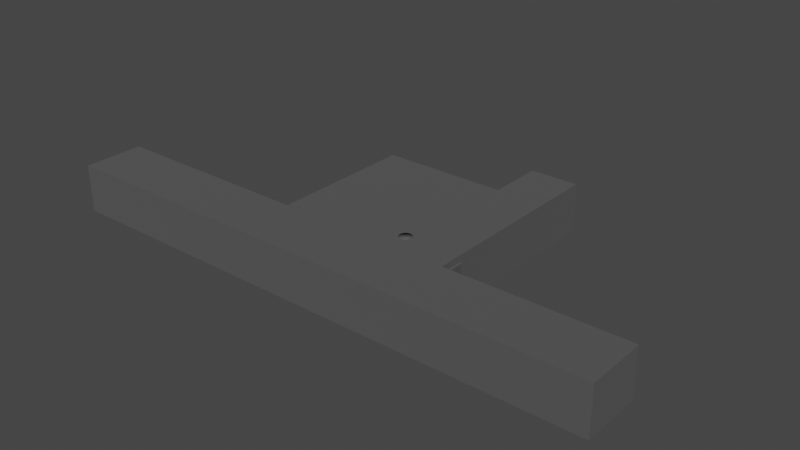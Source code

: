 # Source: Floor_IM.blend  (saved by Blender 2.82.7; exported with 4.5.12 LTS)
import bpy
from mathutils import Matrix  # noqa: F401  (used for matrix-valued properties, if any)

bpy.ops.wm.read_factory_settings(use_empty=True)
scene = bpy.context.scene
scene.name = 'Scene'

# ---- collections
col_collection = bpy.data.collections.new('Collection'); scene.collection.children.link(col_collection)

# ---- materials (node trees are filled in below, after node groups)
mat_skjerm = bpy.data.materials.new('Skjerm')
mat_skjerm.alpha_threshold = 0.0
mat_skjerm.use_transparent_shadow = False
mat_skjerm.line_color = (0.0, 0.0, 0.0, 1.0)
mat_gr = bpy.data.materials.new('Grå')
mat_gr.alpha_threshold = 0.0
mat_gr.use_transparent_shadow = False
mat_gr.line_color = (0.0, 0.0, 0.0, 1.0)

# ---- material node trees
mat_skjerm.use_nodes = True; mat_skjerm.node_tree.nodes.clear()
_N = mat_skjerm.node_tree.nodes; _L = mat_skjerm.node_tree.links
n0 = _N.new('ShaderNodeOutputMaterial'); n0.name = 'Material Output'; n0.location = (300, 300)
n1 = _N.new('ShaderNodeBsdfPrincipled'); n1.name = 'Principled BSDF'; n1.location = (10, 300)
n1.distribution = 'GGX'
n1.subsurface_method = 'BURLEY'
n1.inputs[0].default_value = (0.07658, 0.07658, 0.07658, 1.0)
n1.inputs[2].default_value = 1.0
n1.inputs[3].default_value = 1.45
n1.inputs[27].default_value = (0.0, 0.0, 0.0, 1.0)
n1.inputs[28].default_value = 1.0
_L.new(n1.outputs[0], n0.inputs[0])
n0.is_active_output = True
mat_gr.use_nodes = True; mat_gr.node_tree.nodes.clear()
_N = mat_gr.node_tree.nodes; _L = mat_gr.node_tree.links
n0 = _N.new('ShaderNodeOutputMaterial'); n0.name = 'Material Output'; n0.location = (300, 300)
n1 = _N.new('ShaderNodeBsdfPrincipled'); n1.name = 'Principled BSDF'; n1.location = (10, 300)
n1.distribution = 'GGX'
n1.subsurface_method = 'BURLEY'
n1.inputs[0].default_value = (0.1065, 0.1065, 0.1065, 1.0)
n1.inputs[1].default_value = 0.2667
n1.inputs[2].default_value = 1.0
n1.inputs[3].default_value = 1.45
n1.inputs[27].default_value = (0.0, 0.0, 0.0, 1.0)
n1.inputs[28].default_value = 1.0
_L.new(n1.outputs[0], n0.inputs[0])
n0.is_active_output = True

# ---- world
world_world = bpy.data.worlds.new('World'); scene.world = world_world
world_world.use_nodes = True; world_world.node_tree.nodes.clear()
_N = world_world.node_tree.nodes; _L = world_world.node_tree.links
n0 = _N.new('ShaderNodeOutputWorld'); n0.name = 'World Output'; n0.location = (300, 300)
n1 = _N.new('ShaderNodeBackground'); n1.name = 'Background'; n1.location = (10, 300)
n1.inputs[0].default_value = (0.05088, 0.05088, 0.05088, 1.0)
_L.new(n1.outputs[0], n0.inputs[0])
n0.is_active_output = True
world_world.color = (0.05088, 0.05088, 0.05088)
world_world.use_sun_shadow = False
world_world.sun_shadow_jitter_overblur = 0.0

# ---- meshes
me_cylinder_001 = bpy.data.meshes.new('Cylinder.001')
me_cylinder_001.from_pydata([(0.0, 1.0, -1.0), (0.0, 1.0, 4.804), (0.1951, 0.9808, -1.0), (0.1951, 0.9808, 4.804), (0.3827, 0.9239, -1.0), (0.3827, 0.9239, 4.804), (0.5556, 0.8315, -1.0), (0.5556, 0.8315, 4.804), (0.7071, 0.7071, -1.0), (0.7071, 0.7071, 4.804), (0.8315, 0.5556, -1.0), (0.8315, 0.5556, 4.804), (0.9239, 0.3827, -1.0), (0.9239, 0.3827, 4.804), (0.9808, 0.1951, -1.0), (0.9808, 0.1951, 4.804), (1.0, 7.55e-08, -1.0), (1.0, 7.55e-08, 4.804), (0.9808, -0.1951, -1.0), (0.9808, -0.1951, 4.804), (0.9239, -0.3827, -1.0), (0.9239, -0.3827, 4.804), (0.8315, -0.5556, -1.0), (0.8315, -0.5556, 4.804), (0.7071, -0.7071, -1.0), (0.7071, -0.7071, 4.804), (0.5556, -0.8315, -1.0), (0.5556, -0.8315, 4.804), (0.3827, -0.9239, -1.0), (0.3827, -0.9239, 4.804), (0.1951, -0.9808, -1.0), (0.1951, -0.9808, 4.804), (-3.258e-07, -1.0, -1.0), (-3.258e-07, -1.0, 4.804), (-0.1951, -0.9808, -1.0), (-0.1951, -0.9808, 4.804), (-0.3827, -0.9239, -1.0), (-0.3827, -0.9239, 4.804), (-0.5556, -0.8315, -1.0), (-0.5556, -0.8315, 4.804), (-0.7071, -0.7071, -1.0), (-0.7071, -0.7071, 4.804), (-0.8315, -0.5556, -1.0), (-0.8315, -0.5556, 4.804), (-0.9239, -0.3827, -1.0), (-0.9239, -0.3827, 4.804), (-0.9808, -0.1951, -1.0), (-0.9808, -0.1951, 4.804), (-1.0, 9.656e-07, -1.0), (-1.0, 9.656e-07, 4.804), (-0.9808, 0.1951, -1.0), (-0.9808, 0.1951, 4.804), (-0.9239, 0.3827, -1.0), (-0.9239, 0.3827, 4.804), (-0.8315, 0.5556, -1.0), (-0.8315, 0.5556, 4.804), (-0.7071, 0.7071, -1.0), (-0.7071, 0.7071, 4.804), (-0.5556, 0.8315, -1.0), (-0.5556, 0.8315, 4.804), (-0.3827, 0.9239, -1.0), (-0.3827, 0.9239, 4.804), (-0.1951, 0.9808, -1.0), (-0.1951, 0.9808, 4.804)], [], [(0, 1, 3, 2), (2, 3, 5, 4), (4, 5, 7, 6), (6, 7, 9, 8), (8, 9, 11, 10), (10, 11, 13, 12), (12, 13, 15, 14), (14, 15, 17, 16), (16, 17, 19, 18), (18, 19, 21, 20), (20, 21, 23, 22), (22, 23, 25, 24), (24, 25, 27, 26), (26, 27, 29, 28), (28, 29, 31, 30), (30, 31, 33, 32), (32, 33, 35, 34), (34, 35, 37, 36), (36, 37, 39, 38), (38, 39, 41, 40), (40, 41, 43, 42), (42, 43, 45, 44), (44, 45, 47, 46), (46, 47, 49, 48), (48, 49, 51, 50), (50, 51, 53, 52), (52, 53, 55, 54), (54, 55, 57, 56), (56, 57, 59, 58), (58, 59, 61, 60), (3, 1, 63, 61, 59, 57, 55, 53, 51, 49, 47, 45, 43, 41, 39, 37, 35, 33, 31, 29, 27, 25, 23, 21, 19, 17, 15, 13, 11, 9, 7, 5), (60, 61, 63, 62), (62, 63, 1, 0), (0, 2, 4, 6, 8, 10, 12, 14, 16, 18, 20, 22, 24, 26, 28, 30, 32, 34, 36, 38, 40, 42, 44, 46, 48, 50, 52, 54, 56, 58, 60, 62)])
me_cylinder_001.polygons.foreach_set('use_smooth', [True] * 34)
_uv = me_cylinder_001.uv_layers.new(name='UVMap')
_uv.uv.foreach_set('vector', [1.0, 0.5, 1.0, 1.0, 0.9688, 1.0, 0.9688, 0.5, 0.9688, 0.5, 0.9688, 1.0, 0.9375, 1.0, 0.9375, 0.5, 0.9375, 0.5, 0.9375, 1.0, 0.9062, 1.0, 0.9062, 0.5, 0.9062, 0.5, 0.9062, 1.0, 0.875, 1.0, 0.875, 0.5, 0.875, 0.5, 0.875, 1.0, 0.8438, 1.0, 0.8438, 0.5, 0.8438, 0.5, 0.8438, 1.0, 0.8125, 1.0, 0.8125, 0.5, 0.8125, 0.5, 0.8125, 1.0, 0.7812, 1.0, 0.7812, 0.5, 0.7812, 0.5, 0.7812, 1.0, 0.75, 1.0, 0.75, 0.5, 0.75, 0.5, 0.75, 1.0, 0.7188, 1.0, 0.7188, 0.5, 0.7188, 0.5, 0.7188, 1.0, 0.6875, 1.0, 0.6875, 0.5, 0.6875, 0.5, 0.6875, 1.0, 0.6562, 1.0, 0.6562, 0.5, 0.6562, 0.5, 0.6562, 1.0, 0.625, 1.0, 0.625, 0.5, 0.625, 0.5, 0.625, 1.0, 0.5938, 1.0, 0.5938, 0.5, 0.5938, 0.5, 0.5938, 1.0, 0.5625, 1.0, 0.5625, 0.5, 0.5625, 0.5, 0.5625, 1.0, 0.5312, 1.0, 0.5312, 0.5, 0.5312, 0.5, 0.5312, 1.0, 0.5, 1.0, 0.5, 0.5, 0.5, 0.5, 0.5, 1.0, 0.4688, 1.0, 0.4688, 0.5, 0.4688, 0.5, 0.4688, 1.0, 0.4375, 1.0, 0.4375, 0.5, 0.4375, 0.5, 0.4375, 1.0, 0.4062, 1.0, 0.4062, 0.5, 0.4062, 0.5, 0.4062, 1.0, 0.375, 1.0, 0.375, 0.5, 0.375, 0.5, 0.375, 1.0, 0.3438, 1.0, 0.3438, 0.5, 0.3438, 0.5, 0.3438, 1.0, 0.3125, 1.0, 0.3125, 0.5, 0.3125, 0.5, 0.3125, 1.0, 0.2812, 1.0, 0.2812, 0.5, 0.2812, 0.5, 0.2812, 1.0, 0.25, 1.0, 0.25, 0.5, 0.25, 0.5, 0.25, 1.0, 0.2188, 1.0, 0.2188, 0.5, 0.2188, 0.5, 0.2188, 1.0, 0.1875, 1.0, 0.1875, 0.5, 0.1875, 0.5, 0.1875, 1.0, 0.1562, 1.0, 0.1562, 0.5, 0.1562, 0.5, 0.1562, 1.0, 0.125, 1.0, 0.125, 0.5, 0.125, 0.5, 0.125, 1.0, 0.09375, 1.0, 0.09375, 0.5, 0.09375, 0.5, 0.09375, 1.0, 0.0625, 1.0, 0.0625, 0.5, 0.2968, 0.4854, 0.25, 0.49, 0.2032, 0.4854, 0.1582, 0.4717, 0.1167, 0.4496, 0.08029, 0.4197, 0.05045, 0.3833, 0.02827, 0.3418, 0.01461, 0.2968, 0.01, 0.25, 0.01461, 0.2032, 0.02827, 0.1582, 0.05045, 0.1167, 0.08029, 0.08029, 0.1167, 0.05045, 0.1582, 0.02827, 0.2032, 0.01461, 0.25, 0.01, 0.2968, 0.01461, 0.3418, 0.02827, 0.3833, 0.05045, 0.4197, 0.08029, 0.4496, 0.1167, 0.4717, 0.1582, 0.4854, 0.2032, 0.49, 0.25, 0.4854, 0.2968, 0.4717, 0.3418, 0.4496, 0.3833, 0.4197, 0.4197, 0.3833, 0.4496, 0.3418, 0.4717, 0.0625, 0.5, 0.0625, 1.0, 0.03125, 1.0, 0.03125, 0.5, 0.03125, 0.5, 0.03125, 1.0, 0.0, 1.0, 0.0, 0.5, 0.75, 0.49, 0.7968, 0.4854, 0.8418, 0.4717, 0.8833, 0.4496, 0.9197, 0.4197, 0.9496, 0.3833, 0.9717, 0.3418, 0.9854, 0.2968, 0.99, 0.25, 0.9854, 0.2032, 0.9717, 0.1582, 0.9496, 0.1167, 0.9197, 0.08029, 0.8833, 0.05045, 0.8418, 0.02827, 0.7968, 0.01461, 0.75, 0.01, 0.7032, 0.01461, 0.6582, 0.02827, 0.6167, 0.05045, 0.5803, 0.08029, 0.5504, 0.1167, 0.5283, 0.1582, 0.5146, 0.2032, 0.51, 0.25, 0.5146, 0.2968, 0.5283, 0.3418, 0.5504, 0.3833, 0.5803, 0.4197, 0.6167, 0.4496, 0.6582, 0.4717, 0.7032, 0.4854])
me_cylinder_001.materials.append(mat_skjerm)
me_cylinder_001.use_remesh_fix_poles = True
me_cylinder_001.use_remesh_preserve_attributes = False
me_cylinder_001.use_mirror_vertex_groups = False
me_cylinder_001.update()
me_cube_003 = bpy.data.meshes.new('Cube.003')
me_cube_003.from_pydata([(-1.0, -1.0, -1.0), (-1.0, -1.0, 1.0), (-1.0, 1.0, -1.0), (-1.0, 1.0, 1.0), (-0.2679, -0.6238, -0.6238), (-0.6441, -1.0, -1.0), (-0.6441, -1.0, 1.0), (-0.2679, -0.6238, 0.6238), (-0.2679, 0.6238, -0.6238), (-0.6441, 1.0, -1.0), (-0.2679, 0.6238, 0.6238), (-0.6441, 1.0, 1.0)], [], [(0, 1, 3, 2), (5, 6, 1, 0), (11, 3, 1, 6), (8, 10, 7, 4), (2, 3, 11, 9), (10, 8, 9, 11), (5, 9, 8, 4), (11, 6, 7, 10), (6, 5, 4, 7), (2, 9, 5, 0)])
_uv = me_cube_003.uv_layers.new(name='UVMap')
_uv.uv.foreach_set('vector', [0.375, 0.0, 0.625, 0.0, 0.625, 0.25, 0.375, 0.25, 0.375, 0.8785, 0.625, 0.8785, 0.625, 1.0, 0.375, 1.0, 0.7535, 0.5, 0.875, 0.5, 0.875, 0.75, 0.7535, 0.75, 0.422, 0.547, 0.578, 0.547, 0.578, 0.703, 0.422, 0.703, 0.375, 0.25, 0.625, 0.25, 0.625, 0.3715, 0.375, 0.3715, 0.578, 0.547, 0.422, 0.547, 0.375, 0.3715, 0.625, 0.3715, 0.2465, 0.75, 0.2465, 0.5, 0.422, 0.547, 0.422, 0.703, 0.7535, 0.5, 0.7535, 0.75, 0.578, 0.703, 0.578, 0.547, 0.625, 0.8785, 0.375, 0.8785, 0.422, 0.703, 0.578, 0.703, 0.125, 0.5, 0.2465, 0.5, 0.2465, 0.75, 0.125, 0.75])
me_cube_003.materials.append(mat_skjerm)
me_cube_003.use_remesh_fix_poles = True
me_cube_003.use_remesh_preserve_attributes = False
me_cube_003.use_mirror_vertex_groups = False
me_cube_003.update()
me_cube_001 = bpy.data.meshes.new('Cube.001')
me_cube_001.from_pydata([(-1.0, -2.844, -1.0), (-1.0, -2.844, 0.5141), (-1.0, 2.355, -1.0), (-1.0, 2.355, 0.5141), (1.431, -2.844, -1.0), (1.431, -2.844, 0.5141), (1.431, 2.355, -1.0), (1.431, 2.355, 0.5141), (0.7554, 2.355, -1.0), (0.7554, 2.355, 0.5141), (0.7554, -2.844, -1.0), (0.7554, -2.844, 0.5141), (0.7554, 3.775, 0.5141), (1.431, 3.775, 0.5141), (1.431, 3.775, -1.0), (0.7554, 3.775, -1.0), (-1.0, -1.311, -1.0), (-1.0, -1.311, 0.5141), (1.431, -1.311, -1.0), (1.431, -1.311, 0.5141), (0.7554, -1.311, 0.5141), (0.7554, -1.311, -1.0), (-3.907, -1.311, -1.0), (-3.907, -2.844, -1.0), (-3.907, -2.844, 0.5141), (3.907, -1.311, 0.5141), (3.907, -2.844, 0.5141), (3.907, -2.844, -1.0), (-3.907, -1.311, 0.5141), (3.907, -1.311, -1.0)], [], [(16, 2, 3, 17), (9, 8, 15, 12), (5, 19, 25, 26), (10, 0, 1, 11), (21, 10, 4, 18), (20, 11, 1, 17), (19, 5, 11, 20), (16, 0, 10, 21), (4, 10, 11, 5), (2, 8, 9, 3), (15, 14, 13, 12), (6, 7, 13, 14), (7, 9, 12, 13), (8, 6, 14, 15), (2, 16, 21, 8), (7, 19, 20, 9), (9, 20, 17, 3), (8, 21, 18, 6), (6, 18, 19, 7), (18, 4, 27, 29), (29, 27, 26, 25), (23, 22, 28, 24), (16, 17, 28, 22), (0, 16, 22, 23), (4, 5, 26, 27), (17, 1, 24, 28), (19, 18, 29, 25), (1, 0, 23, 24)])
_uv = me_cube_001.uv_layers.new(name='UVMap')
_uv.uv.foreach_set('vector', [0.375, 0.06966, 0.375, 0.25, 0.625, 0.25, 0.625, 0.06966, 0.625, 0.4156, 0.375, 0.4156, 0.375, 0.4156, 0.625, 0.4156, 0.625, 0.75, 0.625, 0.6803, 0.625, 0.6803, 0.625, 0.75, 0.375, 0.8344, 0.375, 1.0, 0.625, 1.0, 0.625, 0.8344, 0.2906, 0.6803, 0.2906, 0.75, 0.375, 0.75, 0.375, 0.6803, 0.7094, 0.6803, 0.7094, 0.75, 0.875, 0.75, 0.875, 0.6803, 0.625, 0.6803, 0.625, 0.75, 0.7094, 0.75, 0.7094, 0.6803, 0.125, 0.6803, 0.125, 0.75, 0.2906, 0.75, 0.2906, 0.6803, 0.375, 0.75, 0.375, 0.8344, 0.625, 0.8344, 0.625, 0.75, 0.375, 0.25, 0.375, 0.4156, 0.625, 0.4156, 0.625, 0.25, 0.375, 0.4156, 0.375, 0.5, 0.625, 0.5, 0.625, 0.4156, 0.375, 0.5, 0.625, 0.5, 0.625, 0.5, 0.375, 0.5, 0.625, 0.5, 0.7094, 0.5, 0.7094, 0.5, 0.625, 0.5, 0.2906, 0.5, 0.375, 0.5, 0.375, 0.5, 0.2906, 0.5, 0.125, 0.5, 0.125, 0.6803, 0.2906, 0.6803, 0.2906, 0.5, 0.625, 0.5, 0.625, 0.6803, 0.7094, 0.6803, 0.7094, 0.5, 0.7094, 0.5, 0.7094, 0.6803, 0.875, 0.6803, 0.875, 0.5, 0.2906, 0.5, 0.2906, 0.6803, 0.375, 0.6803, 0.375, 0.5, 0.375, 0.5, 0.375, 0.6803, 0.625, 0.6803, 0.625, 0.5, 0.375, 0.6803, 0.375, 0.75, 0.375, 0.75, 0.375, 0.6803, 0.375, 0.6803, 0.375, 0.75, 0.625, 0.75, 0.625, 0.6803, 0.375, 0.0, 0.375, 0.06966, 0.625, 0.06966, 0.625, 0.0, 0.375, 0.06966, 0.625, 0.06966, 0.625, 0.06966, 0.375, 0.06966, 0.125, 0.75, 0.125, 0.6803, 0.125, 0.6803, 0.125, 0.75, 0.375, 0.75, 0.625, 0.75, 0.625, 0.75, 0.375, 0.75, 0.875, 0.6803, 0.875, 0.75, 0.875, 0.75, 0.875, 0.6803, 0.625, 0.6803, 0.375, 0.6803, 0.375, 0.6803, 0.625, 0.6803, 0.625, 1.0, 0.375, 1.0, 0.375, 1.0, 0.625, 1.0])
me_cube_001.materials.append(mat_gr)
me_cube_001.use_remesh_fix_poles = True
me_cube_001.use_remesh_preserve_attributes = False
me_cube_001.use_mirror_vertex_groups = False
me_cube_001.update()

# ---- objects
ob_pillarer = bpy.data.objects.new('Pillarer', me_cylinder_001)
ob_cube_001 = bpy.data.objects.new('Cube.001', me_cube_003)
ob_cube = bpy.data.objects.new('Cube', me_cube_001)

# ---- transforms, parenting, visibility, modifiers, constraints
ob_pillarer.location = (5.931, -3.86, 1.1)
ob_pillarer.scale = (0.8085, 0.8085, 1.032)
ob_pillarer.lineart.crease_threshold = 0.0
ob_cube_001.location = (13.25, -4.177, 3.974)
ob_cube_001.rotation_euler = (-1.571, -0.0, 0.0)
ob_cube_001.scale = (1.0, 1.756, 1.285)
ob_cube_001.lineart.crease_threshold = 0.0
ob_cube.location = (0.0, 0.0, 4.0)
ob_cube.scale = (9.0, 5.0, 4.0)
ob_cube.lineart.crease_threshold = 0.0

# ---- collection membership
scene.collection.objects.link(ob_pillarer)
scene.collection.objects.link(ob_cube_001)
col_collection.objects.link(ob_cube)

# ---- scene / render settings (as saved in the file)
scene.frame_start = 1; scene.frame_end = 250; scene.frame_set(1)
scene.render.engine = 'BLENDER_EEVEE_NEXT'
scene.cycles.use_denoising = False
scene.cycles.samples = 128
scene.cycles.sampling_pattern = 'TABULATED_SOBOL'
scene.cycles.use_adaptive_sampling = False
scene.cycles.use_light_tree = False
scene.view_settings.view_transform = 'Filmic'
bpy.context.view_layer.update()

# ---- added for rendering (the .blend has no active camera and no usable light): camera, sun
cam_auto = bpy.data.cameras.new('AutoCamera')
cam_auto.lens = 50.0
cam_auto.sensor_width = 36.0
cam_auto.clip_end = 1265.9
ob_auto_camera = bpy.data.objects.new('AutoCamera', cam_auto)
scene.collection.objects.link(ob_auto_camera)
ob_auto_camera.location = (72.1312, -84.2309, 60.7332)
ob_auto_camera.rotation_euler = (1.09748, -7.21219e-08, 0.694738)
scene.camera = ob_auto_camera
light_auto_sun = bpy.data.lights.new('AutoSun', 'SUN')
light_auto_sun.energy = 3.0
light_auto_sun.angle = 0.0523599
ob_auto_sun = bpy.data.objects.new('AutoSun', light_auto_sun)
scene.collection.objects.link(ob_auto_sun)
ob_auto_sun.rotation_euler = (0.872665, 0.174533, 0.523599)
bpy.context.view_layer.update()
